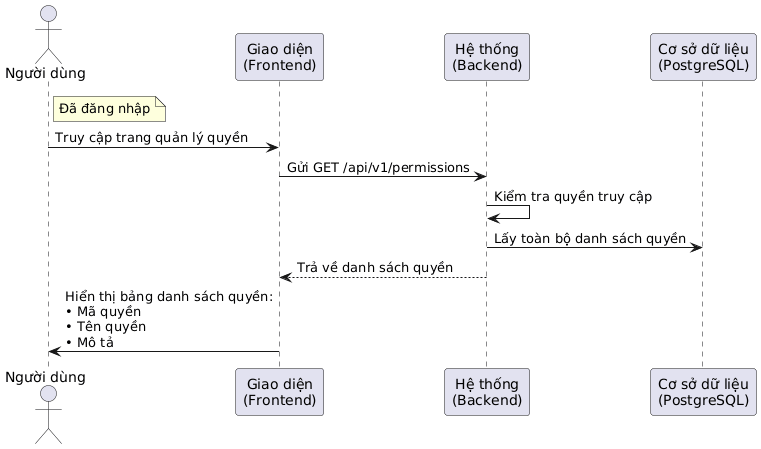

The diagram above was rendered by PlantUML. Its source (embedded in the PNG):
@startuml
actor "Người dùng" as user
participant "Giao diện\n(Frontend)" as fe
participant "Hệ thống\n(Backend)" as be
participant "Cơ sở dữ liệu\n(PostgreSQL)" as db

note right of user: Đã đăng nhập

user -> fe: Truy cập trang quản lý quyền
fe -> be: Gửi GET /api/v1/permissions

be -> be: Kiểm tra quyền truy cập
be -> db: Lấy toàn bộ danh sách quyền
be --> fe: Trả về danh sách quyền

fe -> user: Hiển thị bảng danh sách quyền:\n• Mã quyền\n• Tên quyền\n• Mô tả
@enduml